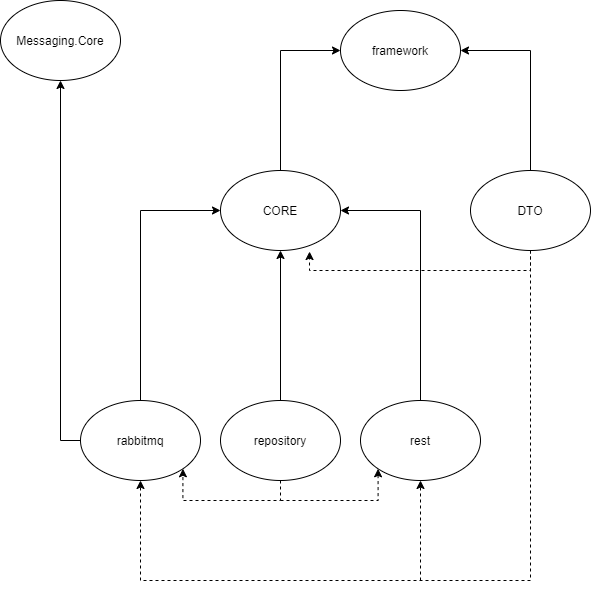

The diagram above was exported from draw.io. Its source (the exported page's mxGraphModel, read from the mxfile embedded in the PNG):
<mxGraphModel dx="1422" dy="2001" grid="1" gridSize="10" guides="1" tooltips="1" connect="1" arrows="1" fold="1" page="1" pageScale="1" pageWidth="827" pageHeight="1169" math="0" shadow="0">
  <root>
    <mxCell id="0" />
    <mxCell id="1" parent="0" />
    <mxCell id="PMAaongDo_6n8-l_w2_w-11" style="edgeStyle=orthogonalEdgeStyle;rounded=0;orthogonalLoop=1;jettySize=auto;html=1;exitX=0.5;exitY=0;exitDx=0;exitDy=0;entryX=0.5;entryY=1;entryDx=0;entryDy=0;" parent="1" source="PMAaongDo_6n8-l_w2_w-5" target="PMAaongDo_6n8-l_w2_w-1" edge="1">
      <mxGeometry relative="1" as="geometry" />
    </mxCell>
    <mxCell id="PMAaongDo_6n8-l_w2_w-25" style="edgeStyle=orthogonalEdgeStyle;rounded=0;orthogonalLoop=1;jettySize=auto;html=1;exitX=0.5;exitY=0;exitDx=0;exitDy=0;entryX=0;entryY=0.5;entryDx=0;entryDy=0;endArrow=classic;endFill=1;" parent="1" source="PMAaongDo_6n8-l_w2_w-1" target="PMAaongDo_6n8-l_w2_w-6" edge="1">
      <mxGeometry relative="1" as="geometry" />
    </mxCell>
    <mxCell id="PMAaongDo_6n8-l_w2_w-1" value="CORE" style="ellipse;whiteSpace=wrap;html=1;" parent="1" vertex="1">
      <mxGeometry x="320" y="100" width="120" height="80" as="geometry" />
    </mxCell>
    <mxCell id="PMAaongDo_6n8-l_w2_w-26" style="edgeStyle=orthogonalEdgeStyle;rounded=0;orthogonalLoop=1;jettySize=auto;html=1;exitX=0.5;exitY=1;exitDx=0;exitDy=0;endArrow=classic;endFill=1;entryX=0.5;entryY=1;entryDx=0;entryDy=0;dashed=1;" parent="1" source="PMAaongDo_6n8-l_w2_w-2" target="PMAaongDo_6n8-l_w2_w-4" edge="1">
      <mxGeometry relative="1" as="geometry">
        <mxPoint x="230" y="510" as="targetPoint" />
        <Array as="points">
          <mxPoint x="630" y="510" />
          <mxPoint x="240" y="510" />
        </Array>
      </mxGeometry>
    </mxCell>
    <mxCell id="2rdxvgXWYg8PSmUo1qFn-1" style="edgeStyle=orthogonalEdgeStyle;rounded=0;orthogonalLoop=1;jettySize=auto;html=1;exitX=0.5;exitY=1;exitDx=0;exitDy=0;entryX=0.742;entryY=1.013;entryDx=0;entryDy=0;entryPerimeter=0;dashed=1;" edge="1" parent="1" source="PMAaongDo_6n8-l_w2_w-2" target="PMAaongDo_6n8-l_w2_w-1">
      <mxGeometry relative="1" as="geometry">
        <mxPoint x="410" y="220" as="targetPoint" />
        <Array as="points">
          <mxPoint x="630" y="200" />
          <mxPoint x="409" y="200" />
        </Array>
      </mxGeometry>
    </mxCell>
    <mxCell id="PMAaongDo_6n8-l_w2_w-2" value="DTO" style="ellipse;whiteSpace=wrap;html=1;" parent="1" vertex="1">
      <mxGeometry x="570" y="100" width="120" height="80" as="geometry" />
    </mxCell>
    <mxCell id="PMAaongDo_6n8-l_w2_w-15" style="edgeStyle=orthogonalEdgeStyle;rounded=0;orthogonalLoop=1;jettySize=auto;html=1;exitX=0;exitY=0.5;exitDx=0;exitDy=0;entryX=0.5;entryY=1;entryDx=0;entryDy=0;" parent="1" source="PMAaongDo_6n8-l_w2_w-4" target="PMAaongDo_6n8-l_w2_w-3" edge="1">
      <mxGeometry relative="1" as="geometry">
        <mxPoint x="190" y="580" as="sourcePoint" />
      </mxGeometry>
    </mxCell>
    <mxCell id="PMAaongDo_6n8-l_w2_w-3" value="Messaging.Core" style="ellipse;whiteSpace=wrap;html=1;" parent="1" vertex="1">
      <mxGeometry x="100" y="-70" width="120" height="80" as="geometry" />
    </mxCell>
    <mxCell id="PMAaongDo_6n8-l_w2_w-23" style="edgeStyle=orthogonalEdgeStyle;rounded=0;orthogonalLoop=1;jettySize=auto;html=1;exitX=0.5;exitY=0;exitDx=0;exitDy=0;entryX=0;entryY=0.5;entryDx=0;entryDy=0;endArrow=classic;endFill=1;" parent="1" source="PMAaongDo_6n8-l_w2_w-4" target="PMAaongDo_6n8-l_w2_w-1" edge="1">
      <mxGeometry relative="1" as="geometry" />
    </mxCell>
    <mxCell id="PMAaongDo_6n8-l_w2_w-4" value="rabbitmq" style="ellipse;whiteSpace=wrap;html=1;" parent="1" vertex="1">
      <mxGeometry x="180" y="330" width="120" height="80" as="geometry" />
    </mxCell>
    <mxCell id="PMAaongDo_6n8-l_w2_w-28" style="edgeStyle=orthogonalEdgeStyle;rounded=0;orthogonalLoop=1;jettySize=auto;html=1;exitX=0.5;exitY=1;exitDx=0;exitDy=0;dashed=1;endArrow=classic;endFill=1;entryX=1;entryY=1;entryDx=0;entryDy=0;" parent="1" source="PMAaongDo_6n8-l_w2_w-5" target="PMAaongDo_6n8-l_w2_w-4" edge="1">
      <mxGeometry relative="1" as="geometry">
        <mxPoint x="270" y="450" as="targetPoint" />
        <Array as="points">
          <mxPoint x="380" y="430" />
          <mxPoint x="282" y="430" />
        </Array>
      </mxGeometry>
    </mxCell>
    <mxCell id="PMAaongDo_6n8-l_w2_w-5" value="repository" style="ellipse;whiteSpace=wrap;html=1;" parent="1" vertex="1">
      <mxGeometry x="320" y="330" width="120" height="80" as="geometry" />
    </mxCell>
    <mxCell id="PMAaongDo_6n8-l_w2_w-22" style="edgeStyle=orthogonalEdgeStyle;rounded=0;orthogonalLoop=1;jettySize=auto;html=1;exitX=0.5;exitY=0;exitDx=0;exitDy=0;entryX=1;entryY=0.5;entryDx=0;entryDy=0;endArrow=classic;endFill=1;" parent="1" source="PMAaongDo_6n8-l_w2_w-2" target="PMAaongDo_6n8-l_w2_w-6" edge="1">
      <mxGeometry relative="1" as="geometry" />
    </mxCell>
    <mxCell id="PMAaongDo_6n8-l_w2_w-6" value="framework" style="ellipse;whiteSpace=wrap;html=1;" parent="1" vertex="1">
      <mxGeometry x="440" y="-60" width="120" height="80" as="geometry" />
    </mxCell>
    <mxCell id="PMAaongDo_6n8-l_w2_w-24" style="edgeStyle=orthogonalEdgeStyle;rounded=0;orthogonalLoop=1;jettySize=auto;html=1;exitX=0.5;exitY=0;exitDx=0;exitDy=0;entryX=1;entryY=0.5;entryDx=0;entryDy=0;endArrow=classic;endFill=1;" parent="1" source="PMAaongDo_6n8-l_w2_w-7" target="PMAaongDo_6n8-l_w2_w-1" edge="1">
      <mxGeometry relative="1" as="geometry" />
    </mxCell>
    <mxCell id="PMAaongDo_6n8-l_w2_w-27" style="edgeStyle=orthogonalEdgeStyle;rounded=0;orthogonalLoop=1;jettySize=auto;html=1;exitX=0.5;exitY=1;exitDx=0;exitDy=0;endArrow=classic;endFill=1;dashed=1;entryX=0.5;entryY=1;entryDx=0;entryDy=0;" parent="1" target="PMAaongDo_6n8-l_w2_w-7" edge="1">
      <mxGeometry relative="1" as="geometry">
        <mxPoint x="520" y="510" as="sourcePoint" />
      </mxGeometry>
    </mxCell>
    <mxCell id="PMAaongDo_6n8-l_w2_w-29" style="edgeStyle=orthogonalEdgeStyle;rounded=0;orthogonalLoop=1;jettySize=auto;html=1;exitX=0;exitY=1;exitDx=0;exitDy=0;dashed=1;endArrow=classic;endFill=1;entryX=0;entryY=1;entryDx=0;entryDy=0;" parent="1" target="PMAaongDo_6n8-l_w2_w-7" edge="1">
      <mxGeometry relative="1" as="geometry">
        <mxPoint x="380" y="430" as="sourcePoint" />
        <Array as="points">
          <mxPoint x="478" y="430" />
        </Array>
      </mxGeometry>
    </mxCell>
    <mxCell id="PMAaongDo_6n8-l_w2_w-7" value="rest" style="ellipse;whiteSpace=wrap;html=1;" parent="1" vertex="1">
      <mxGeometry x="460" y="330" width="120" height="80" as="geometry" />
    </mxCell>
  </root>
</mxGraphModel>